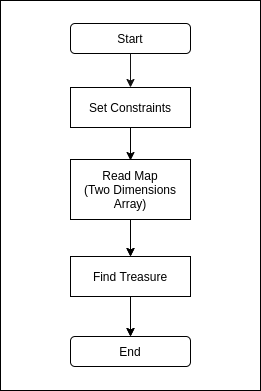

The diagram above was exported from draw.io. Its source (the exported page's mxGraphModel, read from the mxfile embedded in the PNG):
<mxGraphModel dx="484" dy="459" grid="1" gridSize="10" guides="1" tooltips="1" connect="1" arrows="1" fold="1" page="1" pageScale="1" pageWidth="850" pageHeight="1100" background="none" math="0" shadow="0">
  <root>
    <mxCell id="0" />
    <mxCell id="1" parent="0" />
    <mxCell id="20" value="" style="rounded=0;whiteSpace=wrap;html=1;fillColor=#FFFFFF;" parent="1" vertex="1">
      <mxGeometry x="180" y="70" width="260" height="390" as="geometry" />
    </mxCell>
    <mxCell id="3" value="Start" style="rounded=1;whiteSpace=wrap;html=1;" parent="1" vertex="1">
      <mxGeometry x="250" y="93" width="120" height="30" as="geometry" />
    </mxCell>
    <mxCell id="8" value="End" style="rounded=1;whiteSpace=wrap;html=1;" parent="1" vertex="1">
      <mxGeometry x="250" y="406" width="120" height="30" as="geometry" />
    </mxCell>
    <mxCell id="9" value="Set Constraints" style="rounded=0;whiteSpace=wrap;html=1;" parent="1" vertex="1">
      <mxGeometry x="250" y="157" width="120" height="40" as="geometry" />
    </mxCell>
    <mxCell id="11" value="" style="endArrow=classic;html=1;exitX=0.5;exitY=1;exitDx=0;exitDy=0;entryX=0.5;entryY=0;entryDx=0;entryDy=0;strokeColor=#121212;" parent="1" source="3" target="9" edge="1">
      <mxGeometry width="50" height="50" relative="1" as="geometry">
        <mxPoint x="290" y="200" as="sourcePoint" />
        <mxPoint x="340" y="150" as="targetPoint" />
      </mxGeometry>
    </mxCell>
    <mxCell id="12" value="" style="endArrow=classic;html=1;exitX=0.5;exitY=1;exitDx=0;exitDy=0;entryX=0.5;entryY=0;entryDx=0;entryDy=0;strokeColor=#000000;" parent="1" source="9" edge="1">
      <mxGeometry width="50" height="50" relative="1" as="geometry">
        <mxPoint x="320" y="100" as="sourcePoint" />
        <mxPoint x="310" y="230" as="targetPoint" />
      </mxGeometry>
    </mxCell>
    <mxCell id="13" value="" style="endArrow=classic;html=1;exitX=0.5;exitY=1;exitDx=0;exitDy=0;entryX=0.5;entryY=0;entryDx=0;entryDy=0;" parent="1" target="14" edge="1">
      <mxGeometry width="50" height="50" relative="1" as="geometry">
        <mxPoint x="310" y="270" as="sourcePoint" />
        <mxPoint x="430" y="300" as="targetPoint" />
      </mxGeometry>
    </mxCell>
    <mxCell id="14" value="&lt;div&gt;Read Map&lt;/div&gt;&lt;div&gt;(Two Dimensions Array)&lt;/div&gt;" style="rounded=0;whiteSpace=wrap;html=1;" parent="1" vertex="1">
      <mxGeometry x="250" y="229" width="120" height="60" as="geometry" />
    </mxCell>
    <mxCell id="15" value="Find Treasure" style="rounded=0;whiteSpace=wrap;html=1;" parent="1" vertex="1">
      <mxGeometry x="250" y="326" width="120" height="40" as="geometry" />
    </mxCell>
    <mxCell id="16" value="" style="endArrow=classic;html=1;entryX=0.5;entryY=0;entryDx=0;entryDy=0;exitX=0.5;exitY=1;exitDx=0;exitDy=0;" parent="1" source="15" target="8" edge="1">
      <mxGeometry width="50" height="50" relative="1" as="geometry">
        <mxPoint x="290" y="460" as="sourcePoint" />
        <mxPoint x="340" y="410" as="targetPoint" />
      </mxGeometry>
    </mxCell>
    <mxCell id="17" value="" style="endArrow=classic;html=1;entryX=0.5;entryY=0;entryDx=0;entryDy=0;exitX=0.5;exitY=1;exitDx=0;exitDy=0;" parent="1" source="14" target="15" edge="1">
      <mxGeometry width="50" height="50" relative="1" as="geometry">
        <mxPoint x="290" y="460" as="sourcePoint" />
        <mxPoint x="340" y="410" as="targetPoint" />
      </mxGeometry>
    </mxCell>
    <mxCell id="24" value="" style="endArrow=classic;html=1;exitX=0.5;exitY=1;exitDx=0;exitDy=0;strokeColor=#000000;" parent="1" source="14" target="15" edge="1">
      <mxGeometry width="50" height="50" relative="1" as="geometry">
        <mxPoint x="330" y="143" as="sourcePoint" />
        <mxPoint x="330" y="176" as="targetPoint" />
      </mxGeometry>
    </mxCell>
    <mxCell id="25" value="" style="endArrow=classic;html=1;exitX=0.5;exitY=1;exitDx=0;exitDy=0;strokeColor=#000000;" parent="1" source="15" edge="1">
      <mxGeometry width="50" height="50" relative="1" as="geometry">
        <mxPoint x="309.5" y="376" as="sourcePoint" />
        <mxPoint x="310" y="406" as="targetPoint" />
      </mxGeometry>
    </mxCell>
  </root>
</mxGraphModel>